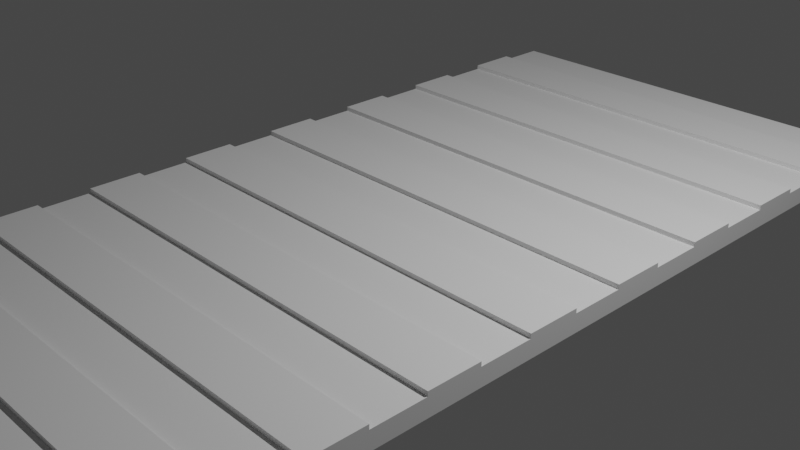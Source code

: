 # Source: awning.blend  (saved by Blender 2.93.20; exported with 4.5.12 LTS)
import bpy
from mathutils import Matrix  # noqa: F401  (used for matrix-valued properties, if any)

bpy.ops.wm.read_factory_settings(use_empty=True)
scene = bpy.context.scene
scene.name = 'Scene'

# ---- collections
col_collection = bpy.data.collections.new('Collection'); scene.collection.children.link(col_collection)

# ---- materials (node trees are filled in below, after node groups)
mat_material = bpy.data.materials.new('Material')
mat_material.alpha_threshold = 0.0
mat_material.use_transparent_shadow = False
mat_material.line_color = (0.0, 0.0, 0.0, 1.0)

# ---- material node trees
mat_material.use_nodes = True; mat_material.node_tree.nodes.clear()
_N = mat_material.node_tree.nodes; _L = mat_material.node_tree.links
n0 = _N.new('ShaderNodeOutputMaterial'); n0.name = 'Material Output'; n0.location = (300, 300)
n1 = _N.new('ShaderNodeBsdfPrincipled'); n1.name = 'Principled BSDF'; n1.location = (10, 300)
n1.distribution = 'GGX'
n1.subsurface_method = 'BURLEY'
n1.inputs[2].default_value = 0.4
n1.inputs[3].default_value = 1.45
n1.inputs[27].default_value = (0.0, 0.0, 0.0, 1.0)
n1.inputs[28].default_value = 1.0
_L.new(n1.outputs[0], n0.inputs[0])
n0.is_active_output = True

# ---- world
world_world = bpy.data.worlds.new('World'); scene.world = world_world
world_world.use_nodes = True; world_world.node_tree.nodes.clear()
_N = world_world.node_tree.nodes; _L = world_world.node_tree.links
n0 = _N.new('ShaderNodeOutputWorld'); n0.name = 'World Output'; n0.location = (300, 300)
n1 = _N.new('ShaderNodeBackground'); n1.name = 'Background'; n1.location = (10, 300)
n1.inputs[0].default_value = (0.05088, 0.05088, 0.05088, 1.0)
_L.new(n1.outputs[0], n0.inputs[0])
n0.is_active_output = True
world_world.color = (0.05088, 0.05088, 0.05088)
world_world.use_sun_shadow = False
world_world.sun_shadow_jitter_overblur = 0.0

# ---- cameras
cam_camera = bpy.data.cameras.new('Camera')
cam_camera.clip_end = 100.0
cam_camera.ortho_scale = 7.314

# ---- lights
light_light = bpy.data.lights.new('Light', 'POINT')
light_light.transmission_factor = 0.0
light_light.energy = 1000.0
light_light.shadow_soft_size = 0.1
light_light.shadow_maximum_resolution = 0.006
light_light.use_absolute_resolution = True

# ---- meshes
me_cube = bpy.data.meshes.new('Cube')
me_cube.from_pydata([], [], [])
_uv = me_cube.uv_layers.new(name='UVMap')
_uv.uv.foreach_set('vector', [])
me_cube.materials.append(mat_material)
me_cube.use_remesh_preserve_volume = False
me_cube.use_remesh_preserve_attributes = False
me_cube.use_mirror_vertex_groups = False
me_cube.update()
me_cube_001 = bpy.data.meshes.new('Cube.001')
me_cube_001.from_pydata([(-2.5, -5.0, -0.1), (-2.5, -5.0, 0.1), (-2.5, 5.0, -0.1), (-2.5, 5.0, 0.1), (2.5, -5.0, -0.1), (2.5, -5.0, 0.1), (2.5, 5.0, -0.1), (2.5, 5.0, 0.1), (-2.5, 4.8, -0.1), (-2.5, -4.8, -0.1), (2.2, 5.0, -0.1), (-2.2, 5.0, -0.1), (2.5, -4.8, -0.1), (2.5, 4.8, -0.1), (-2.2, -5.0, -0.1), (2.2, -5.0, -0.1), (-2.2, 4.8, -0.1), (-2.2, -4.8, -0.1), (2.2, 4.8, -0.1), (2.2, -4.8, -0.1), (0.4561, 4.8, -2.206), (0.4561, 5.0, -2.206), (0.2439, -5.0, -1.994), (0.4561, -5.0, -2.206), (0.2439, 5.0, -1.994), (0.4561, -4.8, -2.206), (0.2439, -4.8, -1.994), (0.2439, 4.8, -1.994), (0.3146, 4.8, -2.347), (0.3146, 5.0, -2.347), (0.1025, -5.0, -2.135), (0.3146, -5.0, -2.347), (0.1025, 5.0, -2.135), (0.3146, -4.8, -2.347), (0.1025, -4.8, -2.135), (0.1025, 4.8, -2.135), (-1.565, -4.8, -0.2262), (-1.565, -5.0, -0.2262), (-1.565, 5.0, -0.2262), (-1.565, 4.8, -0.2262), (-1.765, -4.8, -0.2262), (-1.765, -5.0, -0.2262), (-1.765, 5.0, -0.2262), (-1.765, 4.8, -0.2262), (-2.5, -4.412, 0.1), (-2.5, -3.824, 0.1), (-2.5, -3.235, 0.1), (-2.5, -2.647, 0.1), (-2.5, -2.059, 0.1), (-2.5, -1.471, 0.1), (-2.5, -0.8824, 0.1), (-2.5, -0.2941, 0.1), (-2.5, 0.2941, 0.1), (-2.5, 0.8824, 0.1), (-2.5, 1.471, 0.1), (-2.5, 2.059, 0.1), (-2.5, 2.647, 0.1), (-2.5, 3.235, 0.1), (-2.5, 3.824, 0.1), (-2.5, 4.412, 0.1), (2.5, 4.412, 0.1), (2.5, 3.824, 0.1), (2.5, 3.235, 0.1), (2.5, 2.647, 0.1), (2.5, 2.059, 0.1), (2.5, 1.471, 0.1), (2.5, 0.8824, 0.1), (2.5, 0.2941, 0.1), (2.5, -0.2941, 0.1), (2.5, -0.8824, 0.1), (2.5, -1.471, 0.1), (2.5, -2.059, 0.1), (2.5, -2.647, 0.1), (2.5, -3.235, 0.1), (2.5, -3.824, 0.1), (2.5, -4.412, 0.1), (-2.5, -4.412, 0.15), (-2.5, -3.824, 0.15), (-2.5, -3.235, 0.15), (-2.5, -2.647, 0.15), (-2.5, -2.059, 0.15), (-2.5, -1.471, 0.15), (-2.5, -0.8824, 0.15), (-2.5, -0.2941, 0.15), (-2.5, 0.2941, 0.15), (-2.5, 0.8824, 0.15), (-2.5, 1.471, 0.15), (-2.5, 2.059, 0.15), (-2.5, 2.647, 0.15), (-2.5, 3.235, 0.15), (-2.5, 3.824, 0.15), (-2.5, 4.412, 0.15), (2.5, 4.412, 0.15), (2.5, 3.824, 0.15), (2.5, 3.235, 0.15), (2.5, 2.647, 0.15), (2.5, 2.059, 0.15), (2.5, 1.471, 0.15), (2.5, 0.8824, 0.15), (2.5, 0.2941, 0.15), (2.5, -0.2941, 0.15), (2.5, -0.8824, 0.15), (2.5, -1.471, 0.15), (2.5, -2.059, 0.15), (2.5, -2.647, 0.15), (2.5, -3.235, 0.15), (2.5, -3.824, 0.15), (2.5, -4.412, 0.15)], [], [(0, 1, 44, 45, 46, 47, 48, 49, 50, 51, 52, 53, 54, 55, 56, 57, 58, 59, 3, 2, 8, 9), (2, 3, 7, 6, 10, 11), (6, 7, 60, 61, 62, 63, 64, 65, 66, 67, 68, 69, 70, 71, 72, 73, 74, 75, 5, 4, 12, 13), (4, 5, 1, 0, 14, 15), (6, 13, 20, 21), (75, 44, 1, 5), (9, 17, 14, 0), (36, 40, 17, 19), (2, 11, 16, 8), (8, 16, 17, 9), (43, 39, 18, 16), (16, 18, 19, 17), (19, 12, 25, 26), (18, 13, 12, 19), (20, 27, 35, 28), (23, 22, 30, 31), (12, 4, 23, 25), (10, 6, 21, 24), (15, 19, 26, 22), (4, 15, 22, 23), (13, 18, 27, 20), (18, 10, 24, 27), (34, 33, 31, 30), (32, 29, 28, 35), (24, 32, 42, 38), (24, 21, 29, 32), (21, 20, 28, 29), (26, 25, 33, 34), (32, 35, 43, 42), (25, 23, 31, 33), (37, 36, 19, 15), (42, 43, 16, 11), (26, 34, 40, 36), (35, 27, 39, 43), (22, 26, 36, 37), (30, 22, 37, 41), (34, 30, 41, 40), (27, 24, 38, 39), (39, 38, 10, 18), (38, 42, 11, 10), (40, 41, 14, 17), (41, 37, 15, 14), (7, 3, 59, 60), (46, 73, 105, 78), (61, 58, 57, 62), (75, 74, 106, 107), (63, 56, 55, 64), (72, 47, 79, 104), (65, 54, 53, 66), (61, 60, 92, 93), (67, 52, 51, 68), (47, 46, 78, 79), (69, 50, 49, 70), (48, 71, 103, 80), (71, 48, 47, 72), (73, 72, 104, 105), (73, 46, 45, 74), (70, 49, 81, 102), (92, 91, 90, 93), (94, 89, 88, 95), (96, 87, 86, 97), (98, 85, 84, 99), (100, 83, 82, 101), (102, 81, 80, 103), (104, 79, 78, 105), (106, 77, 76, 107), (49, 48, 80, 81), (60, 59, 91, 92), (63, 62, 94, 95), (74, 45, 77, 106), (58, 61, 93, 90), (44, 75, 107, 76), (51, 50, 82, 83), (62, 57, 89, 94), (65, 64, 96, 97), (56, 63, 95, 88), (53, 52, 84, 85), (64, 55, 87, 96), (67, 66, 98, 99), (54, 65, 97, 86), (55, 54, 86, 87), (66, 53, 85, 98), (69, 68, 100, 101), (52, 67, 99, 84), (57, 56, 88, 89), (68, 51, 83, 100), (71, 70, 102, 103), (50, 69, 101, 82), (45, 44, 76, 77), (59, 58, 90, 91)])
_uv = me_cube_001.uv_layers.new(name='UVMap')
_uv.uv.foreach_set('vector', [0.375, 0.0, 0.625, 0.0, 0.625, 0.01471, 0.625, 0.02941, 0.625, 0.04412, 0.625, 0.05882, 0.625, 0.07353, 0.625, 0.08824, 0.625, 0.1029, 0.625, 0.1176, 0.625, 0.1324, 0.625, 0.1471, 0.625, 0.1618, 0.625, 0.1765, 0.625, 0.1912, 0.625, 0.2059, 0.625, 0.2206, 0.625, 0.2353, 0.625, 0.25, 0.375, 0.25, 0.375, 0.1667, 0.375, 0.08333, 0.375, 0.25, 0.625, 0.25, 0.625, 0.5, 0.375, 0.5, 0.375, 0.4167, 0.375, 0.3333, 0.375, 0.5, 0.625, 0.5, 0.625, 0.5147, 0.625, 0.5294, 0.625, 0.5441, 0.625, 0.5588, 0.625, 0.5735, 0.625, 0.5882, 0.625, 0.6029, 0.625, 0.6176, 0.625, 0.6324, 0.625, 0.6471, 0.625, 0.6618, 0.625, 0.6765, 0.625, 0.6912, 0.625, 0.7059, 0.625, 0.7206, 0.625, 0.7353, 0.625, 0.75, 0.375, 0.75, 0.375, 0.6667, 0.375, 0.5833, 0.375, 0.75, 0.625, 0.75, 0.625, 1.0, 0.375, 1.0, 0.375, 0.9167, 0.375, 0.8333, 0.375, 0.5, 0.375, 0.5833, 0.375, 0.5833, 0.375, 0.5, 0.625, 0.7353, 0.875, 0.7353, 0.875, 0.75, 0.625, 0.75, 0.125, 0.6667, 0.2083, 0.6667, 0.2083, 0.75, 0.125, 0.75, 0.2917, 0.6667, 0.2917, 0.6667, 0.2083, 0.6667, 0.2917, 0.6667, 0.125, 0.5, 0.2083, 0.5, 0.2083, 0.5833, 0.125, 0.5833, 0.125, 0.5833, 0.2083, 0.5833, 0.2083, 0.6667, 0.125, 0.6667, 0.2917, 0.5833, 0.2917, 0.5833, 0.2917, 0.5833, 0.2083, 0.5833, 0.2083, 0.5833, 0.2917, 0.5833, 0.2917, 0.6667, 0.2083, 0.6667, 0.2917, 0.6667, 0.375, 0.6667, 0.375, 0.6667, 0.2917, 0.6667, 0.2917, 0.5833, 0.375, 0.5833, 0.375, 0.6667, 0.2917, 0.6667, 0.375, 0.5833, 0.2917, 0.5833, 0.2917, 0.5833, 0.375, 0.5833, 0.375, 0.75, 0.375, 0.8333, 0.375, 0.8333, 0.375, 0.75, 0.375, 0.6667, 0.375, 0.75, 0.375, 0.75, 0.375, 0.6667, 0.375, 0.4167, 0.375, 0.5, 0.375, 0.5, 0.375, 0.4167, 0.2917, 0.75, 0.2917, 0.6667, 0.2917, 0.6667, 0.2917, 0.75, 0.375, 0.75, 0.375, 0.8333, 0.375, 0.8333, 0.375, 0.75, 0.375, 0.5833, 0.2917, 0.5833, 0.2917, 0.5833, 0.375, 0.5833, 0.2917, 0.5833, 0.2917, 0.5, 0.2917, 0.5, 0.2917, 0.5833, 0.2917, 0.6667, 0.375, 0.6667, 0.375, 0.75, 0.2917, 0.75, 0.2917, 0.5, 0.375, 0.5, 0.375, 0.5833, 0.2917, 0.5833, 0.375, 0.4167, 0.375, 0.4167, 0.375, 0.4167, 0.375, 0.4167, 0.375, 0.4167, 0.375, 0.5, 0.375, 0.5, 0.375, 0.4167, 0.375, 0.5, 0.375, 0.5833, 0.375, 0.5833, 0.375, 0.5, 0.2917, 0.6667, 0.375, 0.6667, 0.375, 0.6667, 0.2917, 0.6667, 0.2917, 0.5, 0.2917, 0.5833, 0.2917, 0.5833, 0.2917, 0.5, 0.375, 0.6667, 0.375, 0.75, 0.375, 0.75, 0.375, 0.6667, 0.2917, 0.75, 0.2917, 0.6667, 0.2917, 0.6667, 0.2917, 0.75, 0.2917, 0.5, 0.2917, 0.5833, 0.2083, 0.5833, 0.2083, 0.5, 0.2917, 0.6667, 0.2917, 0.6667, 0.2917, 0.6667, 0.2917, 0.6667, 0.2917, 0.5833, 0.2917, 0.5833, 0.2917, 0.5833, 0.2917, 0.5833, 0.2917, 0.75, 0.2917, 0.6667, 0.2917, 0.6667, 0.2917, 0.75, 0.375, 0.8333, 0.375, 0.8333, 0.375, 0.8333, 0.375, 0.8333, 0.2917, 0.6667, 0.2917, 0.75, 0.2917, 0.75, 0.2917, 0.6667, 0.2917, 0.5833, 0.2917, 0.5, 0.2917, 0.5, 0.2917, 0.5833, 0.2917, 0.5833, 0.2917, 0.5, 0.2917, 0.5, 0.2917, 0.5833, 0.375, 0.4167, 0.375, 0.4167, 0.375, 0.3333, 0.375, 0.4167, 0.2917, 0.6667, 0.2917, 0.75, 0.2083, 0.75, 0.2083, 0.6667, 0.375, 0.8333, 0.375, 0.8333, 0.375, 0.8333, 0.375, 0.9167, 0.625, 0.5, 0.875, 0.5, 0.875, 0.5147, 0.625, 0.5147, 0.875, 0.7059, 0.625, 0.7059, 0.625, 0.7059, 0.875, 0.7059, 0.625, 0.5294, 0.875, 0.5294, 0.875, 0.5441, 0.625, 0.5441, 0.625, 0.7353, 0.625, 0.7206, 0.625, 0.7206, 0.625, 0.7353, 0.625, 0.5588, 0.875, 0.5588, 0.875, 0.5735, 0.625, 0.5735, 0.625, 0.6912, 0.875, 0.6912, 0.875, 0.6912, 0.625, 0.6912, 0.625, 0.5882, 0.875, 0.5882, 0.875, 0.6029, 0.625, 0.6029, 0.625, 0.5294, 0.625, 0.5147, 0.625, 0.5147, 0.625, 0.5294, 0.625, 0.6176, 0.875, 0.6176, 0.875, 0.6324, 0.625, 0.6324, 0.625, 0.05882, 0.625, 0.04412, 0.625, 0.04412, 0.625, 0.05882, 0.625, 0.6471, 0.875, 0.6471, 0.875, 0.6618, 0.625, 0.6618, 0.875, 0.6765, 0.625, 0.6765, 0.625, 0.6765, 0.875, 0.6765, 0.625, 0.6765, 0.875, 0.6765, 0.875, 0.6912, 0.625, 0.6912, 0.625, 0.7059, 0.625, 0.6912, 0.625, 0.6912, 0.625, 0.7059, 0.625, 0.7059, 0.875, 0.7059, 0.875, 0.7206, 0.625, 0.7206, 0.625, 0.6618, 0.875, 0.6618, 0.875, 0.6618, 0.625, 0.6618, 0.625, 0.5147, 0.875, 0.5147, 0.875, 0.5294, 0.625, 0.5294, 0.625, 0.5441, 0.875, 0.5441, 0.875, 0.5588, 0.625, 0.5588, 0.625, 0.5735, 0.875, 0.5735, 0.875, 0.5882, 0.625, 0.5882, 0.625, 0.6029, 0.875, 0.6029, 0.875, 0.6176, 0.625, 0.6176, 0.625, 0.6324, 0.875, 0.6324, 0.875, 0.6471, 0.625, 0.6471, 0.625, 0.6618, 0.875, 0.6618, 0.875, 0.6765, 0.625, 0.6765, 0.625, 0.6912, 0.875, 0.6912, 0.875, 0.7059, 0.625, 0.7059, 0.625, 0.7206, 0.875, 0.7206, 0.875, 0.7353, 0.625, 0.7353, 0.625, 0.08824, 0.625, 0.07353, 0.625, 0.07353, 0.625, 0.08824, 0.625, 0.5147, 0.875, 0.5147, 0.875, 0.5147, 0.625, 0.5147, 0.625, 0.5588, 0.625, 0.5441, 0.625, 0.5441, 0.625, 0.5588, 0.625, 0.7206, 0.875, 0.7206, 0.875, 0.7206, 0.625, 0.7206, 0.875, 0.5294, 0.625, 0.5294, 0.625, 0.5294, 0.875, 0.5294, 0.875, 0.7353, 0.625, 0.7353, 0.625, 0.7353, 0.875, 0.7353, 0.625, 0.1176, 0.625, 0.1029, 0.625, 0.1029, 0.625, 0.1176, 0.625, 0.5441, 0.875, 0.5441, 0.875, 0.5441, 0.625, 0.5441, 0.625, 0.5882, 0.625, 0.5735, 0.625, 0.5735, 0.625, 0.5882, 0.875, 0.5588, 0.625, 0.5588, 0.625, 0.5588, 0.875, 0.5588, 0.625, 0.1471, 0.625, 0.1324, 0.625, 0.1324, 0.625, 0.1471, 0.625, 0.5735, 0.875, 0.5735, 0.875, 0.5735, 0.625, 0.5735, 0.625, 0.6176, 0.625, 0.6029, 0.625, 0.6029, 0.625, 0.6176, 0.875, 0.5882, 0.625, 0.5882, 0.625, 0.5882, 0.875, 0.5882, 0.625, 0.1765, 0.625, 0.1618, 0.625, 0.1618, 0.625, 0.1765, 0.625, 0.6029, 0.875, 0.6029, 0.875, 0.6029, 0.625, 0.6029, 0.625, 0.6471, 0.625, 0.6324, 0.625, 0.6324, 0.625, 0.6471, 0.875, 0.6176, 0.625, 0.6176, 0.625, 0.6176, 0.875, 0.6176, 0.625, 0.2059, 0.625, 0.1912, 0.625, 0.1912, 0.625, 0.2059, 0.625, 0.6324, 0.875, 0.6324, 0.875, 0.6324, 0.625, 0.6324, 0.625, 0.6765, 0.625, 0.6618, 0.625, 0.6618, 0.625, 0.6765, 0.875, 0.6471, 0.625, 0.6471, 0.625, 0.6471, 0.875, 0.6471, 0.625, 0.02941, 0.625, 0.01471, 0.625, 0.01471, 0.625, 0.02941, 0.625, 0.2353, 0.625, 0.2206, 0.625, 0.2206, 0.625, 0.2353])
me_cube_001.use_remesh_fix_poles = True
me_cube_001.use_remesh_preserve_attributes = False
me_cube_001.update()

# ---- objects
ob_cube = bpy.data.objects.new('Cube', me_cube)
ob_light = bpy.data.objects.new('Light', light_light)
ob_camera = bpy.data.objects.new('Camera', cam_camera)
ob_cube_001 = bpy.data.objects.new('Cube.001', me_cube_001)

# ---- transforms, parenting, visibility, modifiers, constraints
ob_cube.location = (0.0, 0.0, 0.0)
ob_cube.lock_rotations_4d = False
ob_cube.empty_display_type = 'ARROWS'
ob_cube.lineart.crease_threshold = 0.0
ob_light.location = (4.076, 1.005, 5.904)
ob_light.rotation_euler = (0.6503, 0.05522, 1.866)
ob_light.lock_rotations_4d = False
ob_light.empty_display_type = 'ARROWS'
ob_light.color = (0.0, 0.0, 0.0, 0.0)
ob_light.lineart.crease_threshold = 0.0
ob_camera.location = (7.359, -6.926, 4.958)
ob_camera.rotation_euler = (1.109, 0.0, 0.8149)
ob_camera.lock_rotations_4d = False
ob_camera.empty_display_type = 'ARROWS'
ob_camera.color = (0.0, 0.0, 0.0, 0.0)
ob_camera.display_type = 'WIRE'
ob_camera.lineart.crease_threshold = 0.0
ob_cube_001.location = (0.0, 0.0, 0.0)

# ---- collection membership
col_collection.objects.link(ob_cube)
col_collection.objects.link(ob_light)
col_collection.objects.link(ob_camera)
col_collection.objects.link(ob_cube_001)

# ---- scene / render settings (as saved in the file)
scene.camera = ob_camera
scene.frame_start = 1; scene.frame_end = 250; scene.frame_set(1)
scene.render.engine = 'BLENDER_EEVEE_NEXT'
scene.cycles.use_denoising = False
scene.cycles.samples = 128
scene.cycles.sampling_pattern = 'TABULATED_SOBOL'
scene.cycles.use_adaptive_sampling = False
scene.cycles.use_light_tree = False
scene.view_settings.view_transform = 'Filmic'
bpy.context.view_layer.update()
